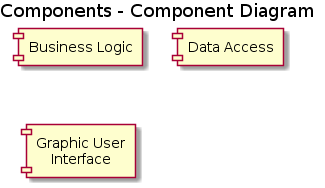

The diagram above was rendered by PlantUML. Its source (embedded in the PNG):
@startuml

title Components - Component Diagram

[Business Logic]
[Data Access] as DA
component [Graphic User\nInterface] as GUI

@enduml